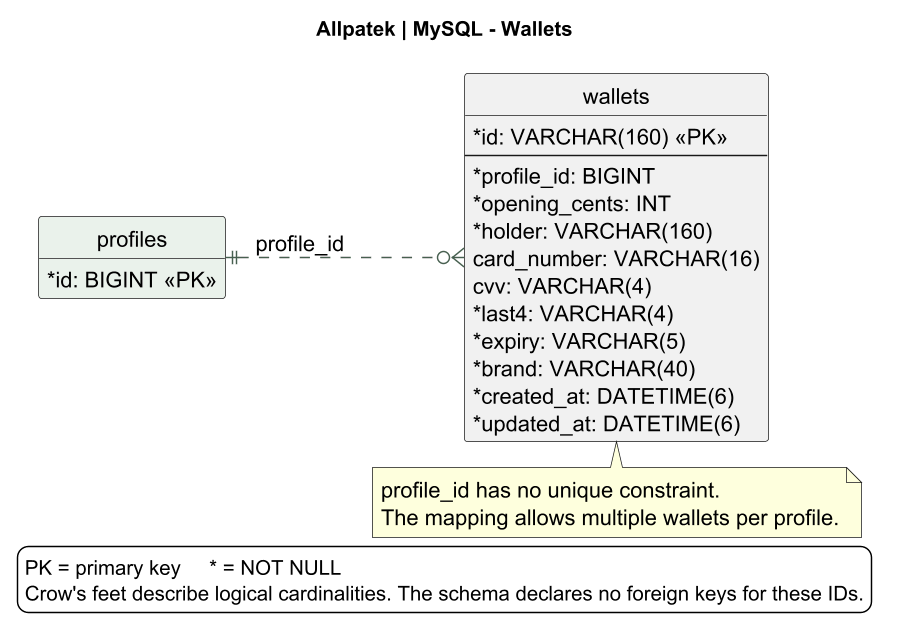

The diagram above was rendered by PlantUML. Its source (embedded in the PNG):
@startuml
!pragma layout smetana
skinparam backgroundColor white
skinparam defaultFontName SansSerif
skinparam defaultFontSize 15
skinparam shadowing false
skinparam classAttributeIconSize 0
skinparam ArrowColor #476050
skinparam dpi 140
hide methods
hide circle
title Allpatek | MySQL - Wallets
left to right direction
entity "wallets" as wallet {
  {field} * id: VARCHAR(160) <<PK>>
  --
  {field} * profile_id: BIGINT
  {field} * opening_cents: INT
  {field} * holder: VARCHAR(160)
  {field} card_number: VARCHAR(16)
  {field} cvv: VARCHAR(4)
  {field} * last4: VARCHAR(4)
  {field} * expiry: VARCHAR(5)
  {field} * brand: VARCHAR(40)
  {field} * created_at: DATETIME(6)
  {field} * updated_at: DATETIME(6)
}
entity "profiles" as profile #EAF2EB {
  {field} * id: BIGINT <<PK>>
}
profile ||..o{ wallet : profile_id
note bottom of wallet
  profile_id has no unique constraint.
  The mapping allows multiple wallets per profile.
end note
legend bottom
PK = primary key     * = NOT NULL
Crow's feet describe logical cardinalities. The schema declares no foreign keys for these IDs.
endlegend
@enduml